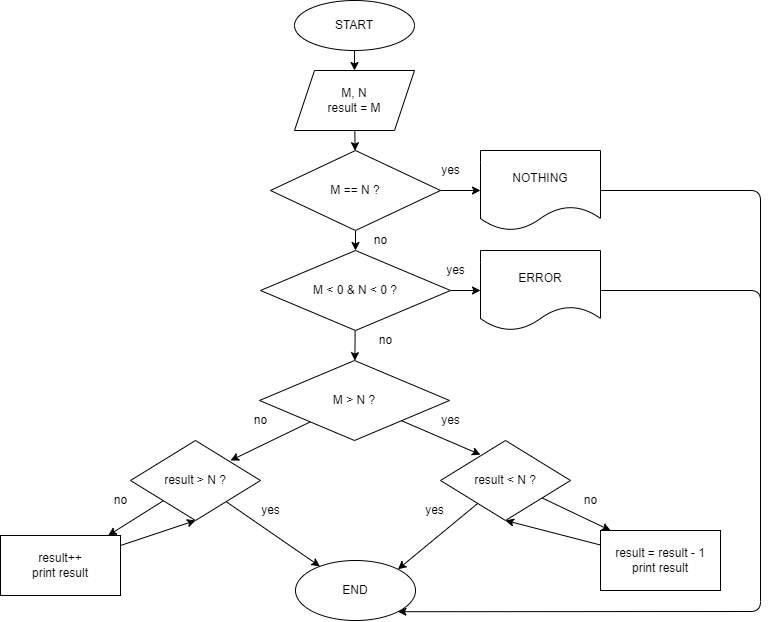

The diagram above was exported from draw.io. Its source (the exported page's mxGraphModel, read from the mxfile embedded in the PNG):
<mxGraphModel dx="996" dy="956" grid="1" gridSize="10" guides="1" tooltips="1" connect="1" arrows="1" fold="1" page="1" pageScale="1" pageWidth="827" pageHeight="1169" math="0" shadow="0">
  <root>
    <mxCell id="0" />
    <mxCell id="1" parent="0" />
    <mxCell id="4" value="" style="edgeStyle=none;html=1;" parent="1" source="2" target="3" edge="1">
      <mxGeometry relative="1" as="geometry" />
    </mxCell>
    <mxCell id="2" value="START" style="ellipse;whiteSpace=wrap;html=1;" parent="1" vertex="1">
      <mxGeometry x="764" y="80" width="120" height="50" as="geometry" />
    </mxCell>
    <mxCell id="8" value="" style="edgeStyle=none;html=1;" parent="1" source="3" target="7" edge="1">
      <mxGeometry relative="1" as="geometry" />
    </mxCell>
    <mxCell id="3" value="M, N&lt;br&gt;result = M" style="shape=parallelogram;perimeter=parallelogramPerimeter;whiteSpace=wrap;html=1;fixedSize=1;" parent="1" vertex="1">
      <mxGeometry x="764" y="150" width="120" height="60" as="geometry" />
    </mxCell>
    <mxCell id="10" value="" style="edgeStyle=none;html=1;" parent="1" source="7" target="9" edge="1">
      <mxGeometry relative="1" as="geometry" />
    </mxCell>
    <mxCell id="13" value="" style="edgeStyle=none;html=1;" parent="1" source="7" target="12" edge="1">
      <mxGeometry relative="1" as="geometry" />
    </mxCell>
    <mxCell id="7" value="M == N ?" style="rhombus;whiteSpace=wrap;html=1;" parent="1" vertex="1">
      <mxGeometry x="740" y="230" width="170" height="80" as="geometry" />
    </mxCell>
    <mxCell id="9" value="NOTHING" style="shape=document;whiteSpace=wrap;html=1;boundedLbl=1;" parent="1" vertex="1">
      <mxGeometry x="950" y="230" width="120" height="80" as="geometry" />
    </mxCell>
    <mxCell id="11" value="yes" style="text;html=1;align=center;verticalAlign=middle;resizable=0;points=[];autosize=1;strokeColor=none;fillColor=none;" parent="1" vertex="1">
      <mxGeometry x="905" y="240" width="30" height="20" as="geometry" />
    </mxCell>
    <mxCell id="15" value="" style="edgeStyle=none;html=1;" parent="1" source="12" target="14" edge="1">
      <mxGeometry relative="1" as="geometry" />
    </mxCell>
    <mxCell id="19" value="" style="edgeStyle=none;html=1;" parent="1" source="12" target="18" edge="1">
      <mxGeometry relative="1" as="geometry" />
    </mxCell>
    <mxCell id="12" value="M &amp;lt; 0 &amp;amp; N &amp;lt; 0 ?" style="rhombus;whiteSpace=wrap;html=1;" parent="1" vertex="1">
      <mxGeometry x="730" y="330" width="190" height="80" as="geometry" />
    </mxCell>
    <mxCell id="41" style="edgeStyle=none;html=1;entryX=1;entryY=1;entryDx=0;entryDy=0;" parent="1" source="14" target="34" edge="1">
      <mxGeometry relative="1" as="geometry">
        <Array as="points">
          <mxPoint x="1230" y="370" />
          <mxPoint x="1230" y="691" />
        </Array>
      </mxGeometry>
    </mxCell>
    <mxCell id="14" value="ERROR" style="shape=document;whiteSpace=wrap;html=1;boundedLbl=1;" parent="1" vertex="1">
      <mxGeometry x="950" y="330" width="120" height="80" as="geometry" />
    </mxCell>
    <mxCell id="16" value="yes" style="text;html=1;align=center;verticalAlign=middle;resizable=0;points=[];autosize=1;strokeColor=none;fillColor=none;" parent="1" vertex="1">
      <mxGeometry x="910" y="340" width="30" height="20" as="geometry" />
    </mxCell>
    <mxCell id="17" value="no" style="text;html=1;align=center;verticalAlign=middle;resizable=0;points=[];autosize=1;strokeColor=none;fillColor=none;" parent="1" vertex="1">
      <mxGeometry x="835" y="310" width="30" height="20" as="geometry" />
    </mxCell>
    <mxCell id="22" value="" style="edgeStyle=none;html=1;" parent="1" source="18" edge="1">
      <mxGeometry relative="1" as="geometry">
        <mxPoint x="949.9999999999998" y="534.1935483870966" as="targetPoint" />
      </mxGeometry>
    </mxCell>
    <mxCell id="25" style="edgeStyle=none;html=1;" parent="1" source="18" edge="1">
      <mxGeometry relative="1" as="geometry">
        <mxPoint x="700" y="540" as="targetPoint" />
      </mxGeometry>
    </mxCell>
    <mxCell id="18" value="M &amp;gt; N ?" style="rhombus;whiteSpace=wrap;html=1;" parent="1" vertex="1">
      <mxGeometry x="729" y="440" width="190" height="80" as="geometry" />
    </mxCell>
    <mxCell id="20" value="no" style="text;html=1;align=center;verticalAlign=middle;resizable=0;points=[];autosize=1;strokeColor=none;fillColor=none;" parent="1" vertex="1">
      <mxGeometry x="840" y="410" width="30" height="20" as="geometry" />
    </mxCell>
    <mxCell id="23" value="yes" style="text;html=1;align=center;verticalAlign=middle;resizable=0;points=[];autosize=1;strokeColor=none;fillColor=none;" parent="1" vertex="1">
      <mxGeometry x="905" y="490" width="30" height="20" as="geometry" />
    </mxCell>
    <mxCell id="36" style="edgeStyle=none;html=1;" parent="1" source="24" edge="1">
      <mxGeometry relative="1" as="geometry">
        <mxPoint x="1079.9999999999998" y="610.0000000000002" as="targetPoint" />
      </mxGeometry>
    </mxCell>
    <mxCell id="40" style="edgeStyle=none;html=1;entryX=1;entryY=0;entryDx=0;entryDy=0;" parent="1" source="24" target="34" edge="1">
      <mxGeometry relative="1" as="geometry" />
    </mxCell>
    <mxCell id="24" value="result &amp;lt; N ?" style="rhombus;whiteSpace=wrap;html=1;" parent="1" vertex="1">
      <mxGeometry x="910" y="520" width="130" height="80" as="geometry" />
    </mxCell>
    <mxCell id="26" value="no" style="text;html=1;align=center;verticalAlign=middle;resizable=0;points=[];autosize=1;strokeColor=none;fillColor=none;" parent="1" vertex="1">
      <mxGeometry x="715" y="490" width="30" height="20" as="geometry" />
    </mxCell>
    <mxCell id="28" style="edgeStyle=none;html=1;" parent="1" source="27" target="29" edge="1">
      <mxGeometry relative="1" as="geometry">
        <mxPoint x="570" y="620.0000000000002" as="targetPoint" />
      </mxGeometry>
    </mxCell>
    <mxCell id="33" style="edgeStyle=none;html=1;" parent="1" source="27" target="34" edge="1">
      <mxGeometry relative="1" as="geometry">
        <mxPoint x="750" y="610.0000000000002" as="targetPoint" />
      </mxGeometry>
    </mxCell>
    <mxCell id="27" value="result &amp;gt; N ?" style="rhombus;whiteSpace=wrap;html=1;" parent="1" vertex="1">
      <mxGeometry x="600" y="520" width="130" height="80" as="geometry" />
    </mxCell>
    <mxCell id="32" style="edgeStyle=none;html=1;entryX=0.5;entryY=1;entryDx=0;entryDy=0;" parent="1" source="29" target="27" edge="1">
      <mxGeometry relative="1" as="geometry" />
    </mxCell>
    <mxCell id="29" value="result++&lt;br&gt;print result" style="rounded=0;whiteSpace=wrap;html=1;" parent="1" vertex="1">
      <mxGeometry x="470" y="615.0000000000002" width="120" height="60" as="geometry" />
    </mxCell>
    <mxCell id="30" value="no" style="text;html=1;align=center;verticalAlign=middle;resizable=0;points=[];autosize=1;strokeColor=none;fillColor=none;" parent="1" vertex="1">
      <mxGeometry x="575" y="570" width="30" height="20" as="geometry" />
    </mxCell>
    <mxCell id="34" value="END" style="ellipse;whiteSpace=wrap;html=1;" parent="1" vertex="1">
      <mxGeometry x="765" y="640" width="120" height="60" as="geometry" />
    </mxCell>
    <mxCell id="35" value="yes" style="text;html=1;align=center;verticalAlign=middle;resizable=0;points=[];autosize=1;strokeColor=none;fillColor=none;" parent="1" vertex="1">
      <mxGeometry x="725" y="580" width="30" height="20" as="geometry" />
    </mxCell>
    <mxCell id="37" value="no" style="text;html=1;align=center;verticalAlign=middle;resizable=0;points=[];autosize=1;strokeColor=none;fillColor=none;" parent="1" vertex="1">
      <mxGeometry x="1045" y="570" width="30" height="20" as="geometry" />
    </mxCell>
    <mxCell id="39" style="edgeStyle=none;html=1;entryX=0.5;entryY=1;entryDx=0;entryDy=0;" parent="1" source="38" target="24" edge="1">
      <mxGeometry relative="1" as="geometry" />
    </mxCell>
    <mxCell id="38" value="result = result - 1&lt;br&gt;print result" style="rounded=0;whiteSpace=wrap;html=1;" parent="1" vertex="1">
      <mxGeometry x="1070" y="610.0000000000002" width="120" height="60" as="geometry" />
    </mxCell>
    <mxCell id="43" value="" style="endArrow=none;html=1;" parent="1" edge="1">
      <mxGeometry width="50" height="50" relative="1" as="geometry">
        <mxPoint x="1070" y="270" as="sourcePoint" />
        <mxPoint x="1230" y="420" as="targetPoint" />
        <Array as="points">
          <mxPoint x="1230" y="270" />
        </Array>
      </mxGeometry>
    </mxCell>
    <mxCell id="44" value="yes" style="text;html=1;align=center;verticalAlign=middle;resizable=0;points=[];autosize=1;strokeColor=none;fillColor=none;" vertex="1" parent="1">
      <mxGeometry x="889" y="580" width="30" height="20" as="geometry" />
    </mxCell>
  </root>
</mxGraphModel>